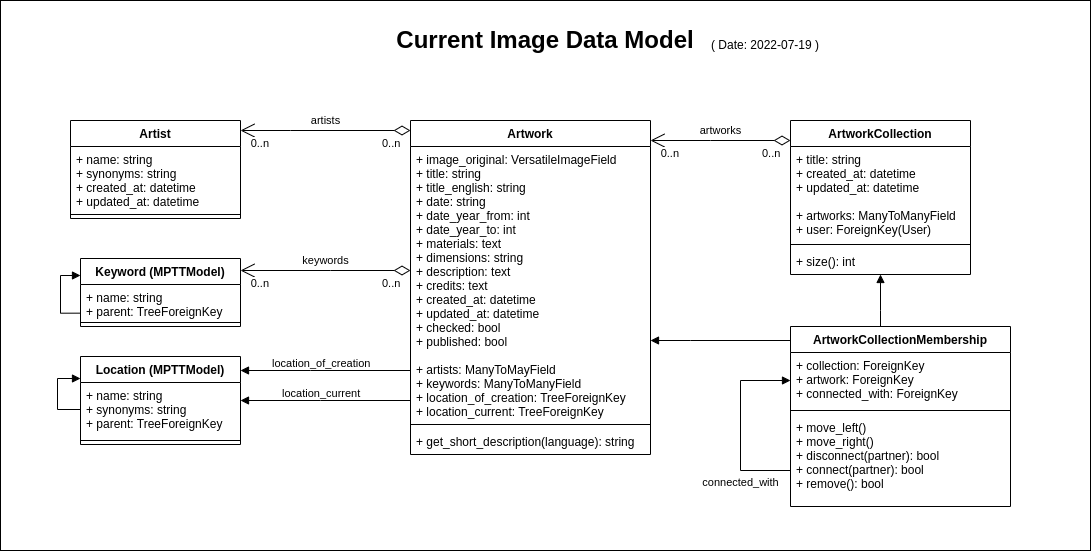

The diagram above was exported from draw.io. Its source (the exported page's mxGraphModel, read from the mxfile embedded in the PNG):
<mxGraphModel dx="687" dy="413" grid="1" gridSize="10" guides="1" tooltips="1" connect="1" arrows="1" fold="1" page="1" pageScale="1" pageWidth="1654" pageHeight="1169" math="0" shadow="0">
  <root>
    <mxCell id="0" />
    <mxCell id="1" parent="0" />
    <mxCell id="8PWT63VFNfbA8Q33SpdV-55" value="" style="rounded=0;whiteSpace=wrap;html=1;" parent="1" vertex="1">
      <mxGeometry x="60" y="60" width="1090" height="550" as="geometry" />
    </mxCell>
    <mxCell id="8PWT63VFNfbA8Q33SpdV-1" value="Artist" style="swimlane;fontStyle=1;align=center;verticalAlign=top;childLayout=stackLayout;horizontal=1;startSize=26;horizontalStack=0;resizeParent=1;resizeParentMax=0;resizeLast=0;collapsible=1;marginBottom=0;" parent="1" vertex="1">
      <mxGeometry x="130" y="180" width="170" height="98" as="geometry" />
    </mxCell>
    <mxCell id="8PWT63VFNfbA8Q33SpdV-2" value="+ name: string&#10;+ synonyms: string&#10;+ created_at: datetime&#10;+ updated_at: datetime" style="text;strokeColor=none;fillColor=none;align=left;verticalAlign=top;spacingLeft=4;spacingRight=4;overflow=hidden;rotatable=0;points=[[0,0.5],[1,0.5]];portConstraint=eastwest;" parent="8PWT63VFNfbA8Q33SpdV-1" vertex="1">
      <mxGeometry y="26" width="170" height="64" as="geometry" />
    </mxCell>
    <mxCell id="8PWT63VFNfbA8Q33SpdV-3" value="" style="line;strokeWidth=1;fillColor=none;align=left;verticalAlign=middle;spacingTop=-1;spacingLeft=3;spacingRight=3;rotatable=0;labelPosition=right;points=[];portConstraint=eastwest;" parent="8PWT63VFNfbA8Q33SpdV-1" vertex="1">
      <mxGeometry y="90" width="170" height="8" as="geometry" />
    </mxCell>
    <mxCell id="8PWT63VFNfbA8Q33SpdV-5" value="Keyword (MPTTModel)" style="swimlane;fontStyle=1;align=center;verticalAlign=top;childLayout=stackLayout;horizontal=1;startSize=26;horizontalStack=0;resizeParent=1;resizeParentMax=0;resizeLast=0;collapsible=1;marginBottom=0;" parent="1" vertex="1">
      <mxGeometry x="140" y="318" width="160" height="68" as="geometry" />
    </mxCell>
    <mxCell id="8PWT63VFNfbA8Q33SpdV-6" value="+ name: string&#10;+ parent: TreeForeignKey" style="text;strokeColor=none;fillColor=none;align=left;verticalAlign=top;spacingLeft=4;spacingRight=4;overflow=hidden;rotatable=0;points=[[0,0.5],[1,0.5]];portConstraint=eastwest;" parent="8PWT63VFNfbA8Q33SpdV-5" vertex="1">
      <mxGeometry y="26" width="160" height="34" as="geometry" />
    </mxCell>
    <mxCell id="8PWT63VFNfbA8Q33SpdV-7" value="" style="line;strokeWidth=1;fillColor=none;align=left;verticalAlign=middle;spacingTop=-1;spacingLeft=3;spacingRight=3;rotatable=0;labelPosition=right;points=[];portConstraint=eastwest;" parent="8PWT63VFNfbA8Q33SpdV-5" vertex="1">
      <mxGeometry y="60" width="160" height="8" as="geometry" />
    </mxCell>
    <mxCell id="8PWT63VFNfbA8Q33SpdV-18" value="" style="endArrow=block;endFill=1;html=1;edgeStyle=orthogonalEdgeStyle;align=left;verticalAlign=top;rounded=0;exitX=0.002;exitY=0.843;exitDx=0;exitDy=0;exitPerimeter=0;entryX=0;entryY=0.25;entryDx=0;entryDy=0;" parent="8PWT63VFNfbA8Q33SpdV-5" source="8PWT63VFNfbA8Q33SpdV-6" target="8PWT63VFNfbA8Q33SpdV-5" edge="1">
      <mxGeometry x="-1" relative="1" as="geometry">
        <mxPoint x="-60" y="60" as="sourcePoint" />
        <mxPoint x="-10" y="40" as="targetPoint" />
        <Array as="points">
          <mxPoint x="-20" y="55" />
          <mxPoint x="-20" y="17" />
        </Array>
      </mxGeometry>
    </mxCell>
    <mxCell id="8PWT63VFNfbA8Q33SpdV-9" value="Location (MPTTModel)" style="swimlane;fontStyle=1;align=center;verticalAlign=top;childLayout=stackLayout;horizontal=1;startSize=26;horizontalStack=0;resizeParent=1;resizeParentMax=0;resizeLast=0;collapsible=1;marginBottom=0;" parent="1" vertex="1">
      <mxGeometry x="140" y="416" width="160" height="88" as="geometry" />
    </mxCell>
    <mxCell id="8PWT63VFNfbA8Q33SpdV-10" value="+ name: string&#10;+ synonyms: string&#10;+ parent: TreeForeignKey" style="text;strokeColor=none;fillColor=none;align=left;verticalAlign=top;spacingLeft=4;spacingRight=4;overflow=hidden;rotatable=0;points=[[0,0.5],[1,0.5]];portConstraint=eastwest;" parent="8PWT63VFNfbA8Q33SpdV-9" vertex="1">
      <mxGeometry y="26" width="160" height="54" as="geometry" />
    </mxCell>
    <mxCell id="8PWT63VFNfbA8Q33SpdV-11" value="" style="line;strokeWidth=1;fillColor=none;align=left;verticalAlign=middle;spacingTop=-1;spacingLeft=3;spacingRight=3;rotatable=0;labelPosition=right;points=[];portConstraint=eastwest;" parent="8PWT63VFNfbA8Q33SpdV-9" vertex="1">
      <mxGeometry y="80" width="160" height="8" as="geometry" />
    </mxCell>
    <mxCell id="8PWT63VFNfbA8Q33SpdV-20" value="" style="endArrow=block;endFill=1;html=1;edgeStyle=orthogonalEdgeStyle;align=left;verticalAlign=top;rounded=0;exitX=0;exitY=0.5;exitDx=0;exitDy=0;entryX=0;entryY=0.25;entryDx=0;entryDy=0;" parent="8PWT63VFNfbA8Q33SpdV-9" source="8PWT63VFNfbA8Q33SpdV-10" target="8PWT63VFNfbA8Q33SpdV-9" edge="1">
      <mxGeometry x="-1" relative="1" as="geometry">
        <mxPoint x="-2.6799999999998363" y="47.66199999999992" as="sourcePoint" />
        <mxPoint x="-10" y="20" as="targetPoint" />
        <Array as="points">
          <mxPoint x="-23" y="53" />
          <mxPoint x="-23" y="22" />
        </Array>
      </mxGeometry>
    </mxCell>
    <mxCell id="8PWT63VFNfbA8Q33SpdV-21" value="Artwork" style="swimlane;fontStyle=1;align=center;verticalAlign=top;childLayout=stackLayout;horizontal=1;startSize=26;horizontalStack=0;resizeParent=1;resizeParentMax=0;resizeLast=0;collapsible=1;marginBottom=0;" parent="1" vertex="1">
      <mxGeometry x="470" y="180" width="240" height="334" as="geometry" />
    </mxCell>
    <mxCell id="8PWT63VFNfbA8Q33SpdV-22" value="+ image_original: VersatileImageField&#10;+ title: string&#10;+ title_english: string&#10;+ date: string&#10;+ date_year_from: int&#10;+ date_year_to: int&#10;+ materials: text&#10;+ dimensions: string&#10;+ description: text&#10;+ credits: text&#10;+ created_at: datetime&#10;+ updated_at: datetime&#10;+ checked: bool&#10;+ published: bool&#10;&#10;+ artists: ManyToMayField&#10;+ keywords: ManyToManyField&#10;+ location_of_creation: TreeForeignKey&#10;+ location_current: TreeForeignKey&#10;" style="text;strokeColor=none;fillColor=none;align=left;verticalAlign=top;spacingLeft=4;spacingRight=4;overflow=hidden;rotatable=0;points=[[0,0.5],[1,0.5]];portConstraint=eastwest;" parent="8PWT63VFNfbA8Q33SpdV-21" vertex="1">
      <mxGeometry y="26" width="240" height="274" as="geometry" />
    </mxCell>
    <mxCell id="8PWT63VFNfbA8Q33SpdV-23" value="" style="line;strokeWidth=1;fillColor=none;align=left;verticalAlign=middle;spacingTop=-1;spacingLeft=3;spacingRight=3;rotatable=0;labelPosition=right;points=[];portConstraint=eastwest;" parent="8PWT63VFNfbA8Q33SpdV-21" vertex="1">
      <mxGeometry y="300" width="240" height="8" as="geometry" />
    </mxCell>
    <mxCell id="8PWT63VFNfbA8Q33SpdV-24" value="+ get_short_description(language): string" style="text;strokeColor=none;fillColor=none;align=left;verticalAlign=top;spacingLeft=4;spacingRight=4;overflow=hidden;rotatable=0;points=[[0,0.5],[1,0.5]];portConstraint=eastwest;" parent="8PWT63VFNfbA8Q33SpdV-21" vertex="1">
      <mxGeometry y="308" width="240" height="26" as="geometry" />
    </mxCell>
    <mxCell id="8PWT63VFNfbA8Q33SpdV-29" value="ArtworkCollection" style="swimlane;fontStyle=1;align=center;verticalAlign=top;childLayout=stackLayout;horizontal=1;startSize=26;horizontalStack=0;resizeParent=1;resizeParentMax=0;resizeLast=0;collapsible=1;marginBottom=0;" parent="1" vertex="1">
      <mxGeometry x="850" y="180" width="180" height="154" as="geometry" />
    </mxCell>
    <mxCell id="8PWT63VFNfbA8Q33SpdV-30" value="+ title: string&#10;+ created_at: datetime&#10;+ updated_at: datetime&#10;&#10;+ artworks: ManyToManyField&#10;+ user: ForeignKey(User)" style="text;strokeColor=none;fillColor=none;align=left;verticalAlign=top;spacingLeft=4;spacingRight=4;overflow=hidden;rotatable=0;points=[[0,0.5],[1,0.5]];portConstraint=eastwest;" parent="8PWT63VFNfbA8Q33SpdV-29" vertex="1">
      <mxGeometry y="26" width="180" height="94" as="geometry" />
    </mxCell>
    <mxCell id="8PWT63VFNfbA8Q33SpdV-31" value="" style="line;strokeWidth=1;fillColor=none;align=left;verticalAlign=middle;spacingTop=-1;spacingLeft=3;spacingRight=3;rotatable=0;labelPosition=right;points=[];portConstraint=eastwest;" parent="8PWT63VFNfbA8Q33SpdV-29" vertex="1">
      <mxGeometry y="120" width="180" height="8" as="geometry" />
    </mxCell>
    <mxCell id="8PWT63VFNfbA8Q33SpdV-32" value="+ size(): int" style="text;strokeColor=none;fillColor=none;align=left;verticalAlign=top;spacingLeft=4;spacingRight=4;overflow=hidden;rotatable=0;points=[[0,0.5],[1,0.5]];portConstraint=eastwest;" parent="8PWT63VFNfbA8Q33SpdV-29" vertex="1">
      <mxGeometry y="128" width="180" height="26" as="geometry" />
    </mxCell>
    <mxCell id="8PWT63VFNfbA8Q33SpdV-33" value="ArtworkCollectionMembership" style="swimlane;fontStyle=1;align=center;verticalAlign=top;childLayout=stackLayout;horizontal=1;startSize=26;horizontalStack=0;resizeParent=1;resizeParentMax=0;resizeLast=0;collapsible=1;marginBottom=0;" parent="1" vertex="1">
      <mxGeometry x="850" y="386" width="220" height="180" as="geometry" />
    </mxCell>
    <mxCell id="8PWT63VFNfbA8Q33SpdV-34" value="+ collection: ForeignKey&#10;+ artwork: ForeignKey&#10;+ connected_with: ForeignKey" style="text;strokeColor=none;fillColor=none;align=left;verticalAlign=top;spacingLeft=4;spacingRight=4;overflow=hidden;rotatable=0;points=[[0,0.5],[1,0.5]];portConstraint=eastwest;" parent="8PWT63VFNfbA8Q33SpdV-33" vertex="1">
      <mxGeometry y="26" width="220" height="54" as="geometry" />
    </mxCell>
    <mxCell id="8PWT63VFNfbA8Q33SpdV-35" value="" style="line;strokeWidth=1;fillColor=none;align=left;verticalAlign=middle;spacingTop=-1;spacingLeft=3;spacingRight=3;rotatable=0;labelPosition=right;points=[];portConstraint=eastwest;" parent="8PWT63VFNfbA8Q33SpdV-33" vertex="1">
      <mxGeometry y="80" width="220" height="8" as="geometry" />
    </mxCell>
    <mxCell id="8PWT63VFNfbA8Q33SpdV-36" value="+ move_left()&#10;+ move_right()&#10;+ disconnect(partner): bool&#10;+ connect(partner): bool&#10;+ remove(): bool" style="text;strokeColor=none;fillColor=none;align=left;verticalAlign=top;spacingLeft=4;spacingRight=4;overflow=hidden;rotatable=0;points=[[0,0.5],[1,0.5]];portConstraint=eastwest;" parent="8PWT63VFNfbA8Q33SpdV-33" vertex="1">
      <mxGeometry y="88" width="220" height="92" as="geometry" />
    </mxCell>
    <mxCell id="8PWT63VFNfbA8Q33SpdV-54" value="" style="endArrow=block;endFill=1;html=1;edgeStyle=orthogonalEdgeStyle;align=left;verticalAlign=top;rounded=0;exitX=0;exitY=0.5;exitDx=0;exitDy=0;" parent="8PWT63VFNfbA8Q33SpdV-33" source="8PWT63VFNfbA8Q33SpdV-36" edge="1">
      <mxGeometry x="0.5294" y="-20" relative="1" as="geometry">
        <mxPoint x="-20" y="104" as="sourcePoint" />
        <mxPoint y="54" as="targetPoint" />
        <Array as="points">
          <mxPoint y="144" />
          <mxPoint x="-50" y="144" />
          <mxPoint x="-50" y="54" />
        </Array>
        <mxPoint as="offset" />
      </mxGeometry>
    </mxCell>
    <mxCell id="8PWT63VFNfbA8Q33SpdV-58" value="connected_with" style="edgeLabel;html=1;align=center;verticalAlign=middle;resizable=0;points=[];" parent="8PWT63VFNfbA8Q33SpdV-54" vertex="1" connectable="0">
      <mxGeometry x="0.1505" y="-3" relative="1" as="geometry">
        <mxPoint x="-3" y="67" as="offset" />
      </mxGeometry>
    </mxCell>
    <mxCell id="8PWT63VFNfbA8Q33SpdV-40" value="location_of_creation" style="endArrow=block;endFill=1;html=1;edgeStyle=orthogonalEdgeStyle;align=left;verticalAlign=top;rounded=0;" parent="1" source="8PWT63VFNfbA8Q33SpdV-21" target="8PWT63VFNfbA8Q33SpdV-9" edge="1">
      <mxGeometry x="0.6471" y="-20" relative="1" as="geometry">
        <mxPoint x="430" y="340.0000000000002" as="sourcePoint" />
        <mxPoint x="310" y="340.0000000000002" as="targetPoint" />
        <Array as="points">
          <mxPoint x="370" y="430" />
          <mxPoint x="370" y="430" />
        </Array>
        <mxPoint as="offset" />
      </mxGeometry>
    </mxCell>
    <mxCell id="8PWT63VFNfbA8Q33SpdV-41" value="location_current" style="endArrow=block;endFill=1;html=1;edgeStyle=orthogonalEdgeStyle;align=left;verticalAlign=top;rounded=0;" parent="1" source="8PWT63VFNfbA8Q33SpdV-21" target="8PWT63VFNfbA8Q33SpdV-9" edge="1">
      <mxGeometry x="0.5294" y="-20" relative="1" as="geometry">
        <mxPoint x="430" y="440.0000000000002" as="sourcePoint" />
        <mxPoint x="310" y="440.0000000000002" as="targetPoint" />
        <Array as="points">
          <mxPoint x="380" y="460" />
          <mxPoint x="380" y="460" />
        </Array>
        <mxPoint as="offset" />
      </mxGeometry>
    </mxCell>
    <mxCell id="8PWT63VFNfbA8Q33SpdV-42" value="keywords" style="endArrow=open;html=1;endSize=12;startArrow=diamondThin;startSize=14;startFill=0;edgeStyle=orthogonalEdgeStyle;rounded=0;" parent="1" source="8PWT63VFNfbA8Q33SpdV-21" target="8PWT63VFNfbA8Q33SpdV-5" edge="1">
      <mxGeometry y="-10" relative="1" as="geometry">
        <mxPoint x="670" y="410" as="sourcePoint" />
        <mxPoint x="830" y="410" as="targetPoint" />
        <Array as="points">
          <mxPoint x="390" y="330" />
          <mxPoint x="390" y="330" />
        </Array>
        <mxPoint as="offset" />
      </mxGeometry>
    </mxCell>
    <mxCell id="8PWT63VFNfbA8Q33SpdV-43" value="0..n" style="edgeLabel;resizable=0;html=1;align=left;verticalAlign=top;" parent="8PWT63VFNfbA8Q33SpdV-42" connectable="0" vertex="1">
      <mxGeometry x="-1" relative="1" as="geometry">
        <mxPoint x="-30" as="offset" />
      </mxGeometry>
    </mxCell>
    <mxCell id="8PWT63VFNfbA8Q33SpdV-44" value="0..n" style="edgeLabel;resizable=0;html=1;align=right;verticalAlign=top;" parent="8PWT63VFNfbA8Q33SpdV-42" connectable="0" vertex="1">
      <mxGeometry x="1" relative="1" as="geometry">
        <mxPoint x="30" as="offset" />
      </mxGeometry>
    </mxCell>
    <mxCell id="8PWT63VFNfbA8Q33SpdV-46" value="artists" style="endArrow=open;html=1;endSize=12;startArrow=diamondThin;startSize=14;startFill=0;edgeStyle=orthogonalEdgeStyle;rounded=0;" parent="1" source="8PWT63VFNfbA8Q33SpdV-21" target="8PWT63VFNfbA8Q33SpdV-1" edge="1">
      <mxGeometry y="-10" relative="1" as="geometry">
        <mxPoint x="430" y="340.0000000000002" as="sourcePoint" />
        <mxPoint x="310" y="340.0000000000002" as="targetPoint" />
        <Array as="points">
          <mxPoint x="350" y="190" />
          <mxPoint x="350" y="190" />
        </Array>
        <mxPoint as="offset" />
      </mxGeometry>
    </mxCell>
    <mxCell id="8PWT63VFNfbA8Q33SpdV-47" value="0..n" style="edgeLabel;resizable=0;html=1;align=left;verticalAlign=top;" parent="8PWT63VFNfbA8Q33SpdV-46" connectable="0" vertex="1">
      <mxGeometry x="-1" relative="1" as="geometry">
        <mxPoint x="-30" as="offset" />
      </mxGeometry>
    </mxCell>
    <mxCell id="8PWT63VFNfbA8Q33SpdV-48" value="0..n" style="edgeLabel;resizable=0;html=1;align=right;verticalAlign=top;" parent="8PWT63VFNfbA8Q33SpdV-46" connectable="0" vertex="1">
      <mxGeometry x="1" relative="1" as="geometry">
        <mxPoint x="30" as="offset" />
      </mxGeometry>
    </mxCell>
    <mxCell id="8PWT63VFNfbA8Q33SpdV-49" value="artworks" style="endArrow=open;html=1;endSize=12;startArrow=diamondThin;startSize=14;startFill=0;edgeStyle=orthogonalEdgeStyle;rounded=0;" parent="1" source="8PWT63VFNfbA8Q33SpdV-29" target="8PWT63VFNfbA8Q33SpdV-21" edge="1">
      <mxGeometry y="-10" relative="1" as="geometry">
        <mxPoint x="430" y="200.00000000000023" as="sourcePoint" />
        <mxPoint x="310" y="200.00000000000023" as="targetPoint" />
        <Array as="points">
          <mxPoint x="770" y="200" />
          <mxPoint x="770" y="200" />
        </Array>
        <mxPoint as="offset" />
      </mxGeometry>
    </mxCell>
    <mxCell id="8PWT63VFNfbA8Q33SpdV-50" value="0..n" style="edgeLabel;resizable=0;html=1;align=left;verticalAlign=top;" parent="8PWT63VFNfbA8Q33SpdV-49" connectable="0" vertex="1">
      <mxGeometry x="-1" relative="1" as="geometry">
        <mxPoint x="-30" as="offset" />
      </mxGeometry>
    </mxCell>
    <mxCell id="8PWT63VFNfbA8Q33SpdV-51" value="0..n" style="edgeLabel;resizable=0;html=1;align=right;verticalAlign=top;" parent="8PWT63VFNfbA8Q33SpdV-49" connectable="0" vertex="1">
      <mxGeometry x="1" relative="1" as="geometry">
        <mxPoint x="30" as="offset" />
      </mxGeometry>
    </mxCell>
    <mxCell id="8PWT63VFNfbA8Q33SpdV-52" value="" style="endArrow=block;endFill=1;html=1;edgeStyle=orthogonalEdgeStyle;align=left;verticalAlign=top;rounded=0;" parent="1" source="8PWT63VFNfbA8Q33SpdV-33" target="8PWT63VFNfbA8Q33SpdV-29" edge="1">
      <mxGeometry x="0.5294" y="-20" relative="1" as="geometry">
        <mxPoint x="827" y="620.0000000000002" as="sourcePoint" />
        <mxPoint x="657" y="620.0000000000002" as="targetPoint" />
        <Array as="points">
          <mxPoint x="940" y="370" />
          <mxPoint x="940" y="370" />
        </Array>
        <mxPoint as="offset" />
      </mxGeometry>
    </mxCell>
    <mxCell id="8PWT63VFNfbA8Q33SpdV-53" value="" style="endArrow=block;endFill=1;html=1;edgeStyle=orthogonalEdgeStyle;align=left;verticalAlign=top;rounded=0;" parent="1" source="8PWT63VFNfbA8Q33SpdV-33" target="8PWT63VFNfbA8Q33SpdV-21" edge="1">
      <mxGeometry x="0.5294" y="-20" relative="1" as="geometry">
        <mxPoint x="950" y="396" as="sourcePoint" />
        <mxPoint x="950" y="334" as="targetPoint" />
        <Array as="points">
          <mxPoint x="750" y="400" />
          <mxPoint x="750" y="400" />
        </Array>
        <mxPoint as="offset" />
      </mxGeometry>
    </mxCell>
    <mxCell id="8PWT63VFNfbA8Q33SpdV-57" value="&lt;h1 style=&quot;text-align: left;&quot;&gt;Current Image Data Model&lt;/h1&gt;" style="text;html=1;strokeColor=none;fillColor=none;align=center;verticalAlign=middle;whiteSpace=wrap;rounded=0;" parent="1" vertex="1">
      <mxGeometry x="450" y="80" width="310" height="40" as="geometry" />
    </mxCell>
    <mxCell id="8PWT63VFNfbA8Q33SpdV-60" value="( Date: 2022-07-19 )" style="text;html=1;strokeColor=none;fillColor=none;align=center;verticalAlign=middle;whiteSpace=wrap;rounded=0;" parent="1" vertex="1">
      <mxGeometry x="760" y="90" width="130" height="30" as="geometry" />
    </mxCell>
  </root>
</mxGraphModel>